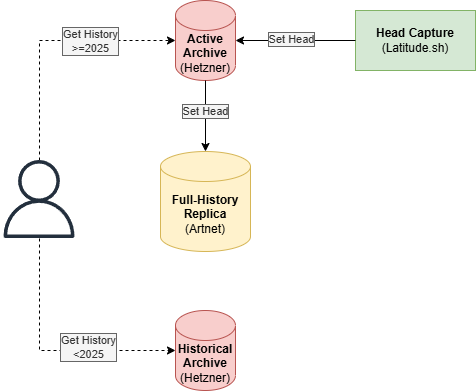

The diagram above was exported from draw.io. Its source (the exported page's mxGraphModel, read from the mxfile embedded in the PNG):
<mxGraphModel dx="1253" dy="695" grid="0" gridSize="10" guides="1" tooltips="1" connect="1" arrows="1" fold="1" page="0" pageScale="1" pageWidth="850" pageHeight="1100" math="0" shadow="0">
  <root>
    <mxCell id="0" />
    <mxCell id="1" parent="0" />
    <mxCell id="CsoZfT0dSBdnb2l74ibe-2" parent="1" style="shape=cylinder3;whiteSpace=wrap;html=1;boundedLbl=1;backgroundOutline=1;size=15;fillColor=#f8cecc;strokeColor=#b85450;" value="&lt;b&gt;Historical Archive&lt;br&gt;&lt;/b&gt;(Hetzner)" vertex="1">
      <mxGeometry height="80" width="60" x="255" y="590" as="geometry" />
    </mxCell>
    <mxCell id="CsoZfT0dSBdnb2l74ibe-3" parent="1" style="shape=cylinder3;whiteSpace=wrap;html=1;boundedLbl=1;backgroundOutline=1;size=15;fillColor=#f8cecc;strokeColor=#b85450;" value="&lt;b&gt;Active Archive&lt;br&gt;&lt;/b&gt;(Hetzner)" vertex="1">
      <mxGeometry height="80" width="60" x="255" y="280" as="geometry" />
    </mxCell>
    <mxCell id="CsoZfT0dSBdnb2l74ibe-10" edge="1" parent="1" source="CsoZfT0dSBdnb2l74ibe-4" style="edgeStyle=orthogonalEdgeStyle;rounded=0;orthogonalLoop=1;jettySize=auto;html=1;defaultLabelBackgroundColor=gap;dashed=1;" target="CsoZfT0dSBdnb2l74ibe-3">
      <mxGeometry relative="1" x="0.1701" as="geometry">
        <Array as="points">
          <mxPoint x="119" y="320" />
        </Array>
        <mxPoint x="119" y="400" as="sourcePoint" />
      </mxGeometry>
    </mxCell>
    <mxCell id="CsoZfT0dSBdnb2l74ibe-12" connectable="0" parent="CsoZfT0dSBdnb2l74ibe-10" style="edgeLabel;html=1;align=center;verticalAlign=middle;resizable=0;points=[];defaultLabelBackgroundColor=gap;labelBackgroundColor=#f5f5f5;fontColor=#333333;labelBorderColor=#666666;" value="Get History&lt;br&gt;&amp;gt;=2025" vertex="1">
      <mxGeometry relative="1" x="0.3527" as="geometry">
        <mxPoint x="-2" as="offset" />
      </mxGeometry>
    </mxCell>
    <mxCell id="CsoZfT0dSBdnb2l74ibe-4" parent="1" style="sketch=0;outlineConnect=0;fontColor=#232F3E;gradientColor=none;fillColor=#232F3D;strokeColor=none;dashed=0;verticalLabelPosition=bottom;verticalAlign=top;align=center;html=1;fontSize=12;fontStyle=0;aspect=fixed;pointerEvents=1;shape=mxgraph.aws4.user;labelPerimeter=1;" value="" vertex="1">
      <mxGeometry height="78" width="78" x="80" y="440" as="geometry" />
    </mxCell>
    <mxCell id="CsoZfT0dSBdnb2l74ibe-6" parent="1" style="shape=cylinder3;whiteSpace=wrap;html=1;boundedLbl=1;backgroundOutline=1;size=15;fillColor=#fff2cc;strokeColor=#d6b656;" value="&lt;b&gt;Full-History Replica&lt;br&gt;&lt;/b&gt;(Artnet)" vertex="1">
      <mxGeometry height="100" width="90" x="240" y="431" as="geometry" />
    </mxCell>
    <mxCell id="CsoZfT0dSBdnb2l74ibe-11" edge="1" parent="1" source="CsoZfT0dSBdnb2l74ibe-4" style="edgeStyle=orthogonalEdgeStyle;rounded=0;orthogonalLoop=1;jettySize=auto;html=1;entryX=0;entryY=0.5;entryDx=0;entryDy=0;entryPerimeter=0;defaultLabelBackgroundColor=gap;dashed=1;" target="CsoZfT0dSBdnb2l74ibe-2">
      <mxGeometry relative="1" x="0.1755" as="geometry">
        <Array as="points">
          <mxPoint x="119" y="630" />
        </Array>
        <mxPoint x="119" y="560" as="sourcePoint" />
      </mxGeometry>
    </mxCell>
    <mxCell id="CsoZfT0dSBdnb2l74ibe-13" connectable="0" parent="CsoZfT0dSBdnb2l74ibe-11" style="edgeLabel;html=1;align=center;verticalAlign=middle;resizable=0;points=[];defaultLabelBackgroundColor=gap;labelBackgroundColor=#f5f5f5;fontColor=#333333;labelBorderColor=#666666;" value="Get History&lt;br&gt;&amp;lt;2025" vertex="1">
      <mxGeometry relative="1" x="0.2898" y="4" as="geometry">
        <mxPoint as="offset" />
      </mxGeometry>
    </mxCell>
    <mxCell id="CsoZfT0dSBdnb2l74ibe-32" parent="1" style="rounded=0;whiteSpace=wrap;html=1;fillColor=#d5e8d4;strokeColor=#82b366;" value="&lt;div&gt;&lt;b style=&quot;background-color: transparent; color: light-dark(#000000, var(--ge-light-color, #ffffff));&quot;&gt;Head Capture&lt;/b&gt;&lt;/div&gt;&lt;div&gt;(Latitude.sh)&lt;/div&gt;" vertex="1">
      <mxGeometry height="60" width="120" x="435" y="290" as="geometry" />
    </mxCell>
    <mxCell id="CsoZfT0dSBdnb2l74ibe-92" edge="1" parent="1" source="CsoZfT0dSBdnb2l74ibe-32" style="edgeStyle=orthogonalEdgeStyle;rounded=0;orthogonalLoop=1;jettySize=auto;html=1;entryX=1;entryY=0.5;entryDx=0;entryDy=0;entryPerimeter=0;defaultLabelBackgroundColor=gap;" target="CsoZfT0dSBdnb2l74ibe-3">
      <mxGeometry relative="1" as="geometry" />
    </mxCell>
    <mxCell id="CsoZfT0dSBdnb2l74ibe-93" connectable="0" parent="CsoZfT0dSBdnb2l74ibe-92" style="edgeLabel;html=1;align=center;verticalAlign=middle;resizable=0;points=[];defaultLabelBackgroundColor=gap;labelBackgroundColor=#f5f5f5;fontColor=#333333;labelBorderColor=#666666;" value="Set Head" vertex="1">
      <mxGeometry relative="1" x="0.0677" y="-2" as="geometry">
        <mxPoint as="offset" />
      </mxGeometry>
    </mxCell>
    <mxCell id="CsoZfT0dSBdnb2l74ibe-94" edge="1" parent="1" source="CsoZfT0dSBdnb2l74ibe-3" style="edgeStyle=orthogonalEdgeStyle;rounded=0;orthogonalLoop=1;jettySize=auto;html=1;entryX=0.5;entryY=0;entryDx=0;entryDy=0;entryPerimeter=0;defaultLabelBackgroundColor=gap;" target="CsoZfT0dSBdnb2l74ibe-6">
      <mxGeometry relative="1" as="geometry" />
    </mxCell>
    <mxCell id="CsoZfT0dSBdnb2l74ibe-95" connectable="0" parent="CsoZfT0dSBdnb2l74ibe-94" style="edgeLabel;html=1;align=center;verticalAlign=middle;resizable=0;points=[];defaultLabelBackgroundColor=gap;labelBackgroundColor=#f5f5f5;fontColor=#333333;labelBorderColor=#666666;" value="Set Head" vertex="1">
      <mxGeometry relative="1" x="0.2065" as="geometry">
        <mxPoint y="-13" as="offset" />
      </mxGeometry>
    </mxCell>
  </root>
</mxGraphModel>